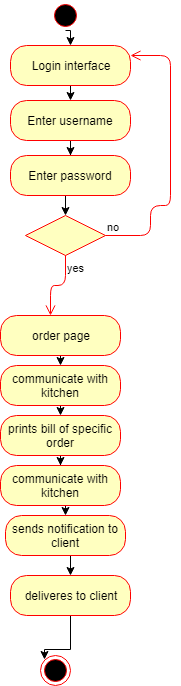

The diagram above was exported from draw.io. Its source (the exported page's mxGraphModel, read from the mxfile embedded in the PNG):
<mxGraphModel dx="333" dy="425" grid="1" gridSize="10" guides="1" tooltips="1" connect="1" arrows="1" fold="1" page="1" pageScale="1" pageWidth="850" pageHeight="1100" math="0" shadow="0">
  <root>
    <mxCell id="0" />
    <mxCell id="1" parent="0" />
    <mxCell id="a8ZDaJthogwUW-9t6AI6-1" style="edgeStyle=orthogonalEdgeStyle;rounded=0;orthogonalLoop=1;jettySize=auto;html=1;exitX=0.5;exitY=1;exitDx=0;exitDy=0;entryX=0.5;entryY=0;entryDx=0;entryDy=0;" edge="1" parent="1" source="a8ZDaJthogwUW-9t6AI6-2" target="a8ZDaJthogwUW-9t6AI6-5">
      <mxGeometry relative="1" as="geometry" />
    </mxCell>
    <mxCell id="a8ZDaJthogwUW-9t6AI6-2" value="Login interface" style="rounded=1;whiteSpace=wrap;html=1;arcSize=40;fontColor=#000000;fillColor=#ffffc0;strokeColor=#ff0000;" vertex="1" parent="1">
      <mxGeometry x="110" y="70" width="120" height="40" as="geometry" />
    </mxCell>
    <mxCell id="a8ZDaJthogwUW-9t6AI6-3" style="edgeStyle=orthogonalEdgeStyle;rounded=0;orthogonalLoop=1;jettySize=auto;html=1;exitX=0.5;exitY=1;exitDx=0;exitDy=0;entryX=0.5;entryY=0;entryDx=0;entryDy=0;" edge="1" parent="1" target="a8ZDaJthogwUW-9t6AI6-2">
      <mxGeometry relative="1" as="geometry">
        <mxPoint x="165" y="55" as="sourcePoint" />
      </mxGeometry>
    </mxCell>
    <mxCell id="a8ZDaJthogwUW-9t6AI6-4" value="" style="edgeStyle=orthogonalEdgeStyle;rounded=0;orthogonalLoop=1;jettySize=auto;html=1;" edge="1" parent="1" source="a8ZDaJthogwUW-9t6AI6-5" target="a8ZDaJthogwUW-9t6AI6-7">
      <mxGeometry relative="1" as="geometry" />
    </mxCell>
    <mxCell id="a8ZDaJthogwUW-9t6AI6-5" value="Enter username" style="rounded=1;whiteSpace=wrap;html=1;arcSize=40;fontColor=#000000;fillColor=#ffffc0;strokeColor=#ff0000;" vertex="1" parent="1">
      <mxGeometry x="110" y="125" width="120" height="40" as="geometry" />
    </mxCell>
    <mxCell id="a8ZDaJthogwUW-9t6AI6-6" style="edgeStyle=orthogonalEdgeStyle;rounded=0;orthogonalLoop=1;jettySize=auto;html=1;exitX=0.5;exitY=1;exitDx=0;exitDy=0;entryX=0.5;entryY=0;entryDx=0;entryDy=0;" edge="1" parent="1" source="a8ZDaJthogwUW-9t6AI6-7" target="a8ZDaJthogwUW-9t6AI6-8">
      <mxGeometry relative="1" as="geometry" />
    </mxCell>
    <mxCell id="a8ZDaJthogwUW-9t6AI6-7" value="Enter password" style="rounded=1;whiteSpace=wrap;html=1;arcSize=40;fontColor=#000000;fillColor=#ffffc0;strokeColor=#ff0000;" vertex="1" parent="1">
      <mxGeometry x="110" y="180" width="120" height="40" as="geometry" />
    </mxCell>
    <mxCell id="a8ZDaJthogwUW-9t6AI6-8" value="" style="rhombus;whiteSpace=wrap;html=1;fillColor=#ffffc0;strokeColor=#ff0000;" vertex="1" parent="1">
      <mxGeometry x="125" y="240" width="80" height="40" as="geometry" />
    </mxCell>
    <mxCell id="a8ZDaJthogwUW-9t6AI6-9" value="no" style="edgeStyle=orthogonalEdgeStyle;html=1;align=left;verticalAlign=bottom;endArrow=open;endSize=8;strokeColor=#ff0000;entryX=1;entryY=0.25;entryDx=0;entryDy=0;" edge="1" parent="1" source="a8ZDaJthogwUW-9t6AI6-8" target="a8ZDaJthogwUW-9t6AI6-2">
      <mxGeometry x="-1" relative="1" as="geometry">
        <mxPoint x="240" y="80" as="targetPoint" />
        <Array as="points">
          <mxPoint x="250" y="260" />
          <mxPoint x="250" y="230" />
          <mxPoint x="270" y="230" />
          <mxPoint x="270" y="80" />
        </Array>
      </mxGeometry>
    </mxCell>
    <mxCell id="a8ZDaJthogwUW-9t6AI6-10" value="yes" style="edgeStyle=orthogonalEdgeStyle;html=1;align=left;verticalAlign=top;endArrow=open;endSize=8;strokeColor=#ff0000;" edge="1" parent="1" source="a8ZDaJthogwUW-9t6AI6-8">
      <mxGeometry x="-1" relative="1" as="geometry">
        <mxPoint x="150" y="340" as="targetPoint" />
      </mxGeometry>
    </mxCell>
    <mxCell id="a8ZDaJthogwUW-9t6AI6-11" value="" style="ellipse;html=1;shape=startState;fillColor=#000000;strokeColor=#ff0000;" vertex="1" parent="1">
      <mxGeometry x="150" y="25" width="30" height="30" as="geometry" />
    </mxCell>
    <mxCell id="a8ZDaJthogwUW-9t6AI6-18" style="edgeStyle=orthogonalEdgeStyle;rounded=0;orthogonalLoop=1;jettySize=auto;html=1;exitX=0.5;exitY=1;exitDx=0;exitDy=0;entryX=0.5;entryY=0;entryDx=0;entryDy=0;" edge="1" parent="1" source="a8ZDaJthogwUW-9t6AI6-12" target="a8ZDaJthogwUW-9t6AI6-14">
      <mxGeometry relative="1" as="geometry" />
    </mxCell>
    <mxCell id="a8ZDaJthogwUW-9t6AI6-12" value="order page" style="rounded=1;whiteSpace=wrap;html=1;arcSize=40;fontColor=#000000;fillColor=#ffffc0;strokeColor=#ff0000;" vertex="1" parent="1">
      <mxGeometry x="100" y="340" width="120" height="40" as="geometry" />
    </mxCell>
    <mxCell id="a8ZDaJthogwUW-9t6AI6-20" style="edgeStyle=orthogonalEdgeStyle;rounded=0;orthogonalLoop=1;jettySize=auto;html=1;exitX=0.5;exitY=1;exitDx=0;exitDy=0;" edge="1" parent="1" source="a8ZDaJthogwUW-9t6AI6-13" target="a8ZDaJthogwUW-9t6AI6-17">
      <mxGeometry relative="1" as="geometry" />
    </mxCell>
    <mxCell id="a8ZDaJthogwUW-9t6AI6-13" value="prints bill of specific order" style="rounded=1;whiteSpace=wrap;html=1;arcSize=40;fontColor=#000000;fillColor=#ffffc0;strokeColor=#ff0000;" vertex="1" parent="1">
      <mxGeometry x="100" y="440" width="120" height="40" as="geometry" />
    </mxCell>
    <mxCell id="a8ZDaJthogwUW-9t6AI6-19" style="edgeStyle=orthogonalEdgeStyle;rounded=0;orthogonalLoop=1;jettySize=auto;html=1;exitX=0.5;exitY=1;exitDx=0;exitDy=0;entryX=0.5;entryY=0;entryDx=0;entryDy=0;" edge="1" parent="1" source="a8ZDaJthogwUW-9t6AI6-14" target="a8ZDaJthogwUW-9t6AI6-13">
      <mxGeometry relative="1" as="geometry" />
    </mxCell>
    <mxCell id="a8ZDaJthogwUW-9t6AI6-14" value="communicate with kitchen" style="rounded=1;whiteSpace=wrap;html=1;arcSize=40;fontColor=#000000;fillColor=#ffffc0;strokeColor=#ff0000;" vertex="1" parent="1">
      <mxGeometry x="100" y="390" width="120" height="40" as="geometry" />
    </mxCell>
    <mxCell id="a8ZDaJthogwUW-9t6AI6-25" style="edgeStyle=orthogonalEdgeStyle;rounded=0;orthogonalLoop=1;jettySize=auto;html=1;exitX=0.5;exitY=1;exitDx=0;exitDy=0;entryX=0;entryY=0;entryDx=0;entryDy=0;" edge="1" parent="1" source="a8ZDaJthogwUW-9t6AI6-15" target="a8ZDaJthogwUW-9t6AI6-24">
      <mxGeometry relative="1" as="geometry">
        <Array as="points">
          <mxPoint x="170" y="674" />
        </Array>
      </mxGeometry>
    </mxCell>
    <mxCell id="a8ZDaJthogwUW-9t6AI6-15" value="deliveres to client" style="rounded=1;whiteSpace=wrap;html=1;arcSize=40;fontColor=#000000;fillColor=#ffffc0;strokeColor=#ff0000;" vertex="1" parent="1">
      <mxGeometry x="110" y="600" width="120" height="40" as="geometry" />
    </mxCell>
    <mxCell id="a8ZDaJthogwUW-9t6AI6-23" style="edgeStyle=orthogonalEdgeStyle;rounded=0;orthogonalLoop=1;jettySize=auto;html=1;exitX=0.5;exitY=1;exitDx=0;exitDy=0;entryX=0.5;entryY=0;entryDx=0;entryDy=0;" edge="1" parent="1" source="a8ZDaJthogwUW-9t6AI6-16" target="a8ZDaJthogwUW-9t6AI6-15">
      <mxGeometry relative="1" as="geometry" />
    </mxCell>
    <mxCell id="a8ZDaJthogwUW-9t6AI6-16" value="sends notification to client" style="rounded=1;whiteSpace=wrap;html=1;arcSize=40;fontColor=#000000;fillColor=#ffffc0;strokeColor=#ff0000;" vertex="1" parent="1">
      <mxGeometry x="105" y="540" width="120" height="40" as="geometry" />
    </mxCell>
    <mxCell id="a8ZDaJthogwUW-9t6AI6-21" style="edgeStyle=orthogonalEdgeStyle;rounded=0;orthogonalLoop=1;jettySize=auto;html=1;exitX=0.5;exitY=1;exitDx=0;exitDy=0;entryX=0.5;entryY=0;entryDx=0;entryDy=0;" edge="1" parent="1" source="a8ZDaJthogwUW-9t6AI6-17" target="a8ZDaJthogwUW-9t6AI6-16">
      <mxGeometry relative="1" as="geometry" />
    </mxCell>
    <mxCell id="a8ZDaJthogwUW-9t6AI6-17" value="communicate with kitchen" style="rounded=1;whiteSpace=wrap;html=1;arcSize=40;fontColor=#000000;fillColor=#ffffc0;strokeColor=#ff0000;" vertex="1" parent="1">
      <mxGeometry x="100" y="490" width="120" height="40" as="geometry" />
    </mxCell>
    <mxCell id="a8ZDaJthogwUW-9t6AI6-24" value="" style="ellipse;html=1;shape=endState;fillColor=#000000;strokeColor=#ff0000;" vertex="1" parent="1">
      <mxGeometry x="140" y="680" width="30" height="30" as="geometry" />
    </mxCell>
  </root>
</mxGraphModel>